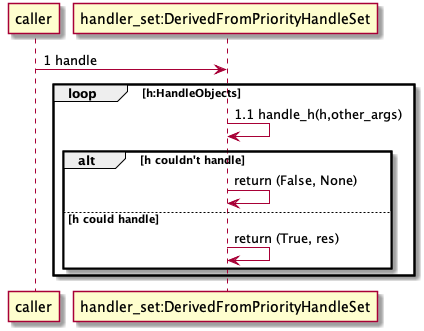

The diagram above was rendered by PlantUML. Its source (embedded in the PNG):
@startuml
caller -> "handler_set:DerivedFromPriorityHandleSet" as hset: 1 handle
loop h:HandleObjects
    hset -> hset : 1.1 handle_h(h,other_args)
    alt h couldn't handle
       hset -> hset: return (False, None)
    else h could handle
       hset -> hset: return (True, res)
    end
end

@enduml